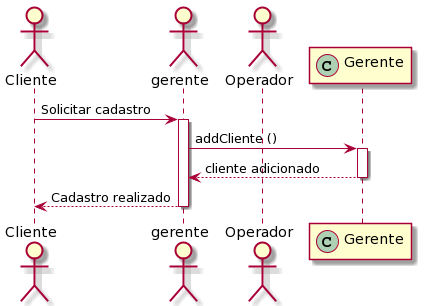

The diagram above was rendered by PlantUML. Its source (embedded in the PNG):
@startuml
actor Cliente
actor gerente
actor Operador
participant Gerente << (C,#ADD1B2) >>

Cliente -> gerente: Solicitar cadastro

activate gerente


gerente -> Gerente: addCliente ()
activate Gerente
Gerente --> gerente: cliente adicionado
deactivate Gerente

gerente --> Cliente: Cadastro realizado

deactivate gerente
@enduml